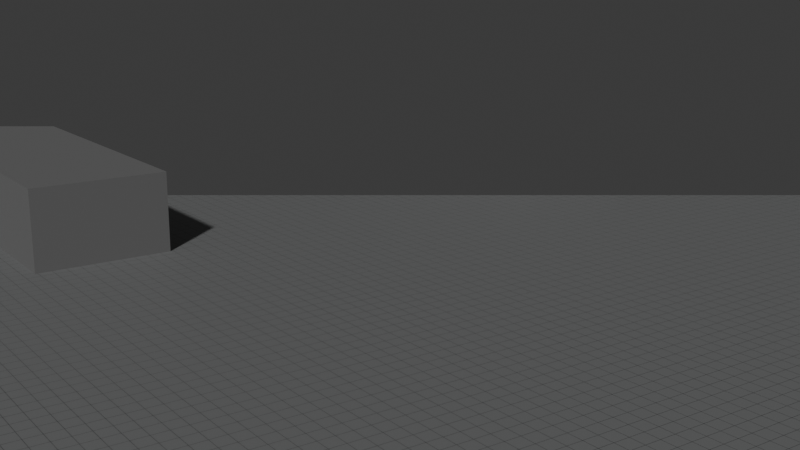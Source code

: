 # Source: SceneData.blend  (saved by Blender 4.4.30; exported with 4.5.12 LTS)
import bpy
from mathutils import Matrix  # noqa: F401  (used for matrix-valued properties, if any)

bpy.ops.wm.read_factory_settings(use_empty=True)
scene = bpy.context.scene
scene.name = 'Scene'

# ---- collections
col_collection = bpy.data.collections.new('Collection'); scene.collection.children.link(col_collection)

# ---- images (referenced by path relative to the original .blend; pixels are not part of the script)
import os
ASSET_DIR = os.environ.get("B2B_ASSET_DIR", "")  # directory of the original .blend (textures are referenced by path, not embedded)
HERE = os.path.dirname(os.path.abspath(__file__))  # packed textures are extracted next to this script under _unpacked/

def load_image(name, relpath, width, height, colorspace="sRGB"):
    """Load a texture the original file referenced (path relative to the .blend, or extracted next to this script)."""
    p = next((c for c in (os.path.join(HERE, relpath), os.path.join(ASSET_DIR, relpath)) if relpath and os.path.exists(c)), "")
    if p:
        img = bpy.data.images.load(p, check_existing=True)
        img.name = name
    else:  # same state as the original file: an image datablock whose file is absent (Cycles renders it pink)
        img = bpy.data.images.new(name, width, height)
        img.source = "FILE"
        img.filepath = "//" + (relpath or name)
    img.colorspace_settings.name = colorspace
    return img
img_ground = load_image('Ground', '_unpacked/Ground.25cf43fd.png', 256, 256, 'sRGB')
img_stageobjtex0_003 = load_image('StageObjTex0.003', '_unpacked/StageObjTex0.8482dabd.png', 4, 4, 'sRGB')
img_stageobjtex0_002 = load_image('StageObjTex0.002', '_unpacked/StageObjTex0.8482dabd.png', 4, 4, 'sRGB')
img_stageobjtex0_001 = load_image('StageObjTex0.001', '_unpacked/StageObjTex0.8482dabd.png', 4, 4, 'sRGB')

# ---- materials (node trees are filled in below, after node groups)
mat_material_001 = bpy.data.materials.new('Material.001')
mat_003 = bpy.data.materials.new('マテリアル.003')
mat_002 = bpy.data.materials.new('マテリアル.002')
mat_001 = bpy.data.materials.new('マテリアル.001')

# ---- material node trees
mat_material_001.use_nodes = True; mat_material_001.node_tree.nodes.clear()
_N = mat_material_001.node_tree.nodes; _L = mat_material_001.node_tree.links
n0 = _N.new('ShaderNodeBsdfPrincipled'); n0.name = 'プリンシプルBSDF'; n0.location = (10, 300)
n1 = _N.new('ShaderNodeOutputMaterial'); n1.name = 'マテリアル出力'; n1.location = (300, 300)
n2 = _N.new('ShaderNodeTexImage'); n2.name = '画像テクスチャ'; n2.location = (-440, 210)
n2.label = 'BASE COLOR'
n2.image = img_ground
n3 = _N.new('ShaderNodeMapping'); n3.name = 'マッピング'; n3.location = (-700, 240)
n3.inputs[3].default_value = (100.0, 100.0, 1.0)
n4 = _N.new('ShaderNodeUVMap'); n4.name = 'UVマップ'; n4.location = (-960, 140)
n4.uv_map = 'UVMap'
_L.new(n0.outputs[0], n1.inputs[0])
_L.new(n2.outputs[0], n0.inputs[0])
_L.new(n3.outputs[0], n2.inputs[0])
_L.new(n4.outputs[0], n3.inputs[0])
n1.is_active_output = True
mat_003.use_nodes = True; mat_003.node_tree.nodes.clear()
_N = mat_003.node_tree.nodes; _L = mat_003.node_tree.links
n0 = _N.new('ShaderNodeBsdfPrincipled'); n0.name = 'プリンシプルBSDF'; n0.location = (10, 300)
n1 = _N.new('ShaderNodeOutputMaterial'); n1.name = 'マテリアル出力'; n1.location = (300, 300)
n2 = _N.new('ShaderNodeTexImage'); n2.name = '画像テクスチャ'; n2.location = (-440, 210)
n2.label = 'BASE COLOR'
n2.image = img_stageobjtex0_003
_L.new(n0.outputs[0], n1.inputs[0])
_L.new(n2.outputs[0], n0.inputs[0])
n1.is_active_output = True
mat_002.use_nodes = True; mat_002.node_tree.nodes.clear()
_N = mat_002.node_tree.nodes; _L = mat_002.node_tree.links
n0 = _N.new('ShaderNodeBsdfPrincipled'); n0.name = 'プリンシプルBSDF'; n0.location = (10, 300)
n1 = _N.new('ShaderNodeOutputMaterial'); n1.name = 'マテリアル出力'; n1.location = (300, 300)
n2 = _N.new('ShaderNodeTexImage'); n2.name = '画像テクスチャ'; n2.location = (-440, 210)
n2.label = 'BASE COLOR'
n2.image = img_stageobjtex0_002
_L.new(n0.outputs[0], n1.inputs[0])
_L.new(n2.outputs[0], n0.inputs[0])
n1.is_active_output = True
mat_001.use_nodes = True; mat_001.node_tree.nodes.clear()
_N = mat_001.node_tree.nodes; _L = mat_001.node_tree.links
n0 = _N.new('ShaderNodeBsdfPrincipled'); n0.name = 'プリンシプルBSDF'; n0.location = (10, 300)
n1 = _N.new('ShaderNodeOutputMaterial'); n1.name = 'マテリアル出力'; n1.location = (300, 300)
n2 = _N.new('ShaderNodeTexImage'); n2.name = '画像テクスチャ'; n2.location = (-440, 210)
n2.label = 'BASE COLOR'
n2.image = img_stageobjtex0_001
_L.new(n0.outputs[0], n1.inputs[0])
_L.new(n2.outputs[0], n0.inputs[0])
n1.is_active_output = True

# ---- world
world_world = bpy.data.worlds.new('World'); scene.world = world_world
world_world.use_nodes = True; world_world.node_tree.nodes.clear()
_N = world_world.node_tree.nodes; _L = world_world.node_tree.links
n0 = _N.new('ShaderNodeOutputWorld'); n0.name = 'World Output'; n0.location = (300, 300)
n1 = _N.new('ShaderNodeBackground'); n1.name = 'Background'; n1.location = (10, 300)
n1.inputs[0].default_value = (0.05088, 0.05088, 0.05088, 1.0)
_L.new(n1.outputs[0], n0.inputs[0])
n0.is_active_output = True
world_world.color = (0.05088, 0.05088, 0.05088)
world_world.sun_shadow_jitter_overblur = 0.0

# ---- cameras
cam_camera = bpy.data.cameras.new('Camera')
cam_camera.clip_end = 100.0
cam_camera.ortho_scale = 7.314

# ---- meshes
me_plane = bpy.data.meshes.new('Plane')
me_plane.from_pydata([(100.0, 100.0, 4.371e-06), (-100.0, 100.0, 4.371e-06), (100.0, -100.0, -4.371e-06), (-100.0, -100.0, -4.371e-06)], [], [(1, 2, 0), (1, 3, 2)])
_uv = me_plane.uv_layers.new(name='UVMap')
_uv.uv.foreach_set('vector', [1.0, 0.0, 0.0, 1.0, 0.0, 0.0, 1.0, 0.0, 1.0, 1.0, 0.0, 1.0])
me_plane.materials.append(mat_material_001)
me_plane.update()
me_plane.normals_split_custom_set([tuple(v) for v in zip(*[iter([0.0, -4.371e-08, 1.0, 0.0, -4.371e-08, 1.0, 0.0, -4.371e-08, 1.0, 0.0, -4.371e-08, 1.0, 0.0, -4.371e-08, 1.0, 0.0, -4.371e-08, 1.0])] * 3)])
me_stageobject0_001 = bpy.data.meshes.new('StageObject0.001')
me_stageobject0_001.from_pydata([(15.0, -5.0, 0.0), (15.0, -5.0, 0.0), (15.0, -5.0, 0.0), (15.0, -5.0, 6.0), (15.0, -5.0, 6.0), (15.0, -5.0, 6.0), (-15.0, -5.0, 0.0), (-15.0, -5.0, 0.0), (-15.0, -5.0, 0.0), (-15.0, -5.0, 6.0), (-15.0, -5.0, 6.0), (-15.0, -5.0, 6.0), (15.0, 5.0, 0.0), (15.0, 5.0, 0.0), (15.0, 5.0, 0.0), (15.0, 5.0, 6.0), (15.0, 5.0, 6.0), (15.0, 5.0, 6.0), (-15.0, 5.0, 0.0), (-15.0, 5.0, 0.0), (-15.0, 5.0, 0.0), (-15.0, 5.0, 6.0), (-15.0, 5.0, 6.0), (-15.0, 5.0, 6.0)], [], [(0, 3, 9), (0, 9, 6), (8, 11, 23), (8, 23, 20), (18, 21, 15), (18, 15, 12), (14, 17, 5), (14, 5, 2), (7, 19, 13), (7, 13, 1), (22, 10, 4), (22, 4, 16)])
_uv = me_stageobject0_001.uv_layers.new(name='UVMap')
_uv.uv.foreach_set('vector', [0.375, 0.0, 0.625, 0.0, 0.625, 0.25, 0.375, 0.0, 0.625, 0.25, 0.375, 0.25, 0.375, 0.25, 0.625, 0.25, 0.625, 0.5, 0.375, 0.25, 0.625, 0.5, 0.375, 0.5, 0.375, 0.5, 0.625, 0.5, 0.625, 0.75, 0.375, 0.5, 0.625, 0.75, 0.375, 0.75, 0.375, 0.75, 0.625, 0.75, 0.625, 1.0, 0.375, 0.75, 0.625, 1.0, 0.375, 1.0, 0.125, 0.5, 0.375, 0.5, 0.375, 0.75, 0.125, 0.5, 0.375, 0.75, 0.125, 0.75, 0.625, 0.5, 0.875, 0.5, 0.875, 0.75, 0.625, 0.5, 0.875, 0.75, 0.625, 0.75])
me_stageobject0_001.materials.append(mat_003)
me_stageobject0_001.update()
me_stageobject0_001.normals_split_custom_set([tuple(v) for v in zip(*[iter([3.179e-08, -1.0, 0.0, 3.179e-08, -1.0, 0.0, 3.179e-08, -1.0, 0.0, 3.179e-08, -1.0, 0.0, 3.179e-08, -1.0, 0.0, 3.179e-08, -1.0, 0.0, -1.0, 0.0, 0.0, -1.0, 0.0, 0.0, -1.0, 0.0, 0.0, -1.0, 0.0, 0.0, -1.0, 0.0, 0.0, -1.0, 0.0, 0.0, -3.179e-08, 1.0, 0.0, -3.179e-08, 1.0, 0.0, -3.179e-08, 1.0, 0.0, -3.179e-08, 1.0, 0.0, -3.179e-08, 1.0, 0.0, -3.179e-08, 1.0, 0.0, 1.0, 0.0, 0.0, 1.0, 0.0, 0.0, 1.0, 0.0, 0.0, 1.0, 0.0, 0.0, 1.0, 0.0, 0.0, 1.0, 0.0, 0.0, 0.0, 0.0, -1.0, 0.0, 0.0, -1.0, 0.0, 0.0, -1.0, 0.0, 0.0, -1.0, 0.0, 0.0, -1.0, 0.0, 0.0, -1.0, 1.272e-08, 0.0, 1.0, 1.272e-08, 0.0, 1.0, 1.272e-08, 0.0, 1.0, 0.0, 0.0, 1.0, 0.0, 0.0, 1.0, 0.0, 0.0, 1.0])] * 3)])
me_stageobject0 = bpy.data.meshes.new('StageObject0')
me_stageobject0.from_pydata([(15.0, -5.0, 0.0), (15.0, -5.0, 0.0), (15.0, -5.0, 0.0), (15.0, -5.0, 6.0), (15.0, -5.0, 6.0), (15.0, -5.0, 6.0), (-15.0, -5.0, 0.0), (-15.0, -5.0, 0.0), (-15.0, -5.0, 0.0), (-15.0, -5.0, 6.0), (-15.0, -5.0, 6.0), (-15.0, -5.0, 6.0), (15.0, 5.0, 0.0), (15.0, 5.0, 0.0), (15.0, 5.0, 0.0), (15.0, 5.0, 6.0), (15.0, 5.0, 6.0), (15.0, 5.0, 6.0), (-15.0, 5.0, 0.0), (-15.0, 5.0, 0.0), (-15.0, 5.0, 0.0), (-15.0, 5.0, 6.0), (-15.0, 5.0, 6.0), (-15.0, 5.0, 6.0)], [], [(0, 3, 9), (0, 9, 6), (8, 11, 23), (8, 23, 20), (18, 21, 15), (18, 15, 12), (14, 17, 5), (14, 5, 2), (7, 19, 13), (7, 13, 1), (22, 10, 4), (22, 4, 16)])
_uv = me_stageobject0.uv_layers.new(name='UVMap')
_uv.uv.foreach_set('vector', [0.375, 0.0, 0.625, 0.0, 0.625, 0.25, 0.375, 0.0, 0.625, 0.25, 0.375, 0.25, 0.375, 0.25, 0.625, 0.25, 0.625, 0.5, 0.375, 0.25, 0.625, 0.5, 0.375, 0.5, 0.375, 0.5, 0.625, 0.5, 0.625, 0.75, 0.375, 0.5, 0.625, 0.75, 0.375, 0.75, 0.375, 0.75, 0.625, 0.75, 0.625, 1.0, 0.375, 0.75, 0.625, 1.0, 0.375, 1.0, 0.125, 0.5, 0.375, 0.5, 0.375, 0.75, 0.125, 0.5, 0.375, 0.75, 0.125, 0.75, 0.625, 0.5, 0.875, 0.5, 0.875, 0.75, 0.625, 0.5, 0.875, 0.75, 0.625, 0.75])
me_stageobject0.materials.append(mat_002)
me_stageobject0.update()
me_stageobject0.normals_split_custom_set([tuple(v) for v in zip(*[iter([3.179e-08, -1.0, 0.0, 3.179e-08, -1.0, 0.0, 3.179e-08, -1.0, 0.0, 3.179e-08, -1.0, 0.0, 3.179e-08, -1.0, 0.0, 3.179e-08, -1.0, 0.0, -1.0, 0.0, 0.0, -1.0, 0.0, 0.0, -1.0, 0.0, 0.0, -1.0, 0.0, 0.0, -1.0, 0.0, 0.0, -1.0, 0.0, 0.0, -3.179e-08, 1.0, 0.0, -3.179e-08, 1.0, 0.0, -3.179e-08, 1.0, 0.0, -3.179e-08, 1.0, 0.0, -3.179e-08, 1.0, 0.0, -3.179e-08, 1.0, 0.0, 1.0, 0.0, 0.0, 1.0, 0.0, 0.0, 1.0, 0.0, 0.0, 1.0, 0.0, 0.0, 1.0, 0.0, 0.0, 1.0, 0.0, 0.0, 0.0, 0.0, -1.0, 0.0, 0.0, -1.0, 0.0, 0.0, -1.0, 0.0, 0.0, -1.0, 0.0, 0.0, -1.0, 0.0, 0.0, -1.0, 1.272e-08, 0.0, 1.0, 1.272e-08, 0.0, 1.0, 1.272e-08, 0.0, 1.0, 0.0, 0.0, 1.0, 0.0, 0.0, 1.0, 0.0, 0.0, 1.0])] * 3)])
me_stageobject0_002 = bpy.data.meshes.new('StageObject0.002')
me_stageobject0_002.from_pydata([(15.0, -5.0, 0.0), (15.0, -5.0, 0.0), (15.0, -5.0, 0.0), (15.0, -5.0, 6.0), (15.0, -5.0, 6.0), (15.0, -5.0, 6.0), (-15.0, -5.0, 0.0), (-15.0, -5.0, 0.0), (-15.0, -5.0, 0.0), (-15.0, -5.0, 6.0), (-15.0, -5.0, 6.0), (-15.0, -5.0, 6.0), (15.0, 5.0, 0.0), (15.0, 5.0, 0.0), (15.0, 5.0, 0.0), (15.0, 5.0, 6.0), (15.0, 5.0, 6.0), (15.0, 5.0, 6.0), (-15.0, 5.0, 0.0), (-15.0, 5.0, 0.0), (-15.0, 5.0, 0.0), (-15.0, 5.0, 6.0), (-15.0, 5.0, 6.0), (-15.0, 5.0, 6.0)], [], [(0, 3, 9), (0, 9, 6), (8, 11, 23), (8, 23, 20), (18, 21, 15), (18, 15, 12), (14, 17, 5), (14, 5, 2), (7, 19, 13), (7, 13, 1), (22, 10, 4), (22, 4, 16)])
_uv = me_stageobject0_002.uv_layers.new(name='UVMap')
_uv.uv.foreach_set('vector', [0.375, 0.0, 0.625, 0.0, 0.625, 0.25, 0.375, 0.0, 0.625, 0.25, 0.375, 0.25, 0.375, 0.25, 0.625, 0.25, 0.625, 0.5, 0.375, 0.25, 0.625, 0.5, 0.375, 0.5, 0.375, 0.5, 0.625, 0.5, 0.625, 0.75, 0.375, 0.5, 0.625, 0.75, 0.375, 0.75, 0.375, 0.75, 0.625, 0.75, 0.625, 1.0, 0.375, 0.75, 0.625, 1.0, 0.375, 1.0, 0.125, 0.5, 0.375, 0.5, 0.375, 0.75, 0.125, 0.5, 0.375, 0.75, 0.125, 0.75, 0.625, 0.5, 0.875, 0.5, 0.875, 0.75, 0.625, 0.5, 0.875, 0.75, 0.625, 0.75])
me_stageobject0_002.materials.append(mat_001)
me_stageobject0_002.update()
me_stageobject0_002.normals_split_custom_set([tuple(v) for v in zip(*[iter([3.179e-08, -1.0, 0.0, 3.179e-08, -1.0, 0.0, 3.179e-08, -1.0, 0.0, 3.179e-08, -1.0, 0.0, 3.179e-08, -1.0, 0.0, 3.179e-08, -1.0, 0.0, -1.0, 0.0, 0.0, -1.0, 0.0, 0.0, -1.0, 0.0, 0.0, -1.0, 0.0, 0.0, -1.0, 0.0, 0.0, -1.0, 0.0, 0.0, -3.179e-08, 1.0, 0.0, -3.179e-08, 1.0, 0.0, -3.179e-08, 1.0, 0.0, -3.179e-08, 1.0, 0.0, -3.179e-08, 1.0, 0.0, -3.179e-08, 1.0, 0.0, 1.0, 0.0, 0.0, 1.0, 0.0, 0.0, 1.0, 0.0, 0.0, 1.0, 0.0, 0.0, 1.0, 0.0, 0.0, 1.0, 0.0, 0.0, 0.0, 0.0, -1.0, 0.0, 0.0, -1.0, 0.0, 0.0, -1.0, 0.0, 0.0, -1.0, 0.0, 0.0, -1.0, 0.0, 0.0, -1.0, 1.272e-08, 0.0, 1.0, 1.272e-08, 0.0, 1.0, 1.272e-08, 0.0, 1.0, 0.0, 0.0, 1.0, 0.0, 0.0, 1.0, 0.0, 0.0, 1.0])] * 3)])

# ---- objects
ob_camera = bpy.data.objects.new('Camera', cam_camera)
ob_ground = bpy.data.objects.new('ground', me_plane)
ob_stageobject0_001 = bpy.data.objects.new('StageObject0.001', me_stageobject0_001)
ob_stageobject0 = bpy.data.objects.new('StageObject0', me_stageobject0)
ob_cp = bpy.data.objects.new('CP', None)
ob_cp_001 = bpy.data.objects.new('CP.001', None)
ob_cp_002 = bpy.data.objects.new('CP.002', None)
ob_cp_003 = bpy.data.objects.new('CP.003', None)
ob_cp_004 = bpy.data.objects.new('CP.004', None)
ob_stageobject0_002 = bpy.data.objects.new('StageObject0.002', me_stageobject0_002)
ob_cp_005 = bpy.data.objects.new('CP.005', None)

# ---- transforms, parenting, visibility, modifiers, constraints
ob_camera.location = (36.49, -50.0, 22.31)
ob_camera.rotation_euler = (1.319, 0.0, 0.9546)
ob_camera.lock_rotations_4d = False
ob_camera.empty_display_type = 'ARROWS'
ob_camera.color = (0.0, 0.0, 0.0, 0.0)
ob_camera.display_type = 'WIRE'
ob_camera.lineart.crease_threshold = 0.0
ob_ground.location = (0.0, 0.0, 0.0)
ob_ground.rotation_mode = 'QUATERNION'
ob_ground.rotation_quaternion = (1.0, 0.0, 0.0, 0.0)
ob_stageobject0_001.location = (-52.73, -23.19, 0.0)
ob_stageobject0_001.rotation_mode = 'QUATERNION'
ob_stageobject0_001.rotation_quaternion = (1.0, 0.0, 0.0, 0.0)
ob_stageobject0.location = (-52.73, 22.9, 0.0)
ob_stageobject0.rotation_mode = 'QUATERNION'
ob_stageobject0.rotation_quaternion = (1.0, 0.0, 0.0, 0.0)
ob_cp.location = (36.49, -50.0, 22.31)
ob_cp_001.location = (36.49, -40.0, 22.31)
ob_cp_002.location = (36.49, -30.0, 22.31)
ob_cp_003.location = (36.49, -20.0, 22.31)
ob_cp_004.location = (36.49, -10.0, 22.31)
ob_stageobject0_002.location = (41.58, -16.89, 0.0)
ob_stageobject0_002.rotation_mode = 'YXZ'
ob_stageobject0_002.rotation_euler = (0.0, 0.0, -1.047)
ob_cp_005.location = (0.0, 0.0, 5.0)

# ---- collection membership
col_collection.objects.link(ob_camera)
col_collection.objects.link(ob_ground)
col_collection.objects.link(ob_stageobject0_001)
col_collection.objects.link(ob_stageobject0)
col_collection.objects.link(ob_cp)
col_collection.objects.link(ob_cp_001)
col_collection.objects.link(ob_cp_002)
col_collection.objects.link(ob_cp_003)
col_collection.objects.link(ob_cp_004)
col_collection.objects.link(ob_stageobject0_002)
col_collection.objects.link(ob_cp_005)

# ---- scene / render settings (as saved in the file)
scene.camera = ob_camera
scene.frame_start = 1; scene.frame_end = 250; scene.frame_set(126)
scene.render.engine = 'BLENDER_EEVEE_NEXT'
bpy.context.view_layer.update()

# ---- added for rendering (the .blend has no usable light): sun
light_auto_sun = bpy.data.lights.new('AutoSun', 'SUN')
light_auto_sun.energy = 3.0
light_auto_sun.angle = 0.0523599
ob_auto_sun = bpy.data.objects.new('AutoSun', light_auto_sun)
scene.collection.objects.link(ob_auto_sun)
ob_auto_sun.rotation_euler = (0.872665, 0.174533, 0.523599)
bpy.context.view_layer.update()
